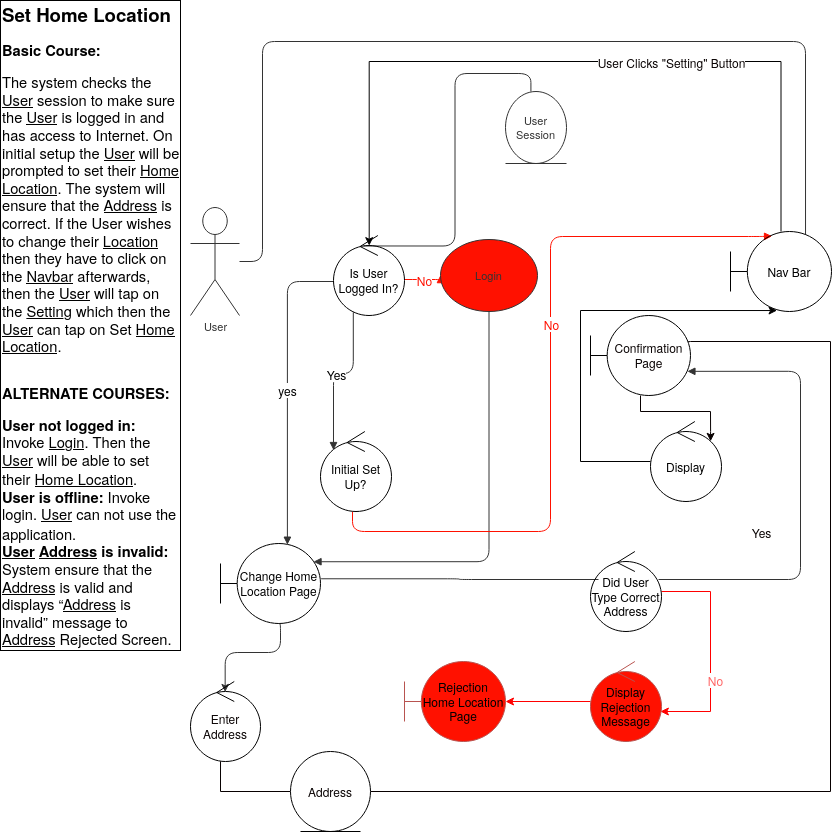

The diagram above was exported from draw.io. Its source (the exported page's mxGraphModel, read from the mxfile embedded in the PNG):
<mxGraphModel dx="1355" dy="841" grid="1" gridSize="10" guides="1" tooltips="1" connect="1" arrows="1" fold="1" page="1" pageScale="1" pageWidth="850" pageHeight="1100" math="0" shadow="0">
  <root>
    <mxCell id="0" />
    <mxCell id="1" parent="0" />
    <mxCell id="D6Tx1rtrPNhchUgOzuPy-34" value="User" style="html=1;whiteSpace=wrap;shape=umlActor;labelPosition=center;verticalLabelPosition=bottom;verticalAlign=top;whiteSpace=nowrap;fontSize=11;fontColor=#333333;align=center;spacing=0;strokeColor=#333333;strokeOpacity=100;fillOpacity=100;rounded=1;absoluteArcSize=1;arcSize=9.6;fillColor=#ffffff;strokeWidth=0.6;" parent="1" vertex="1">
      <mxGeometry x="190" y="226" width="49" height="108" as="geometry" />
    </mxCell>
    <mxCell id="D6Tx1rtrPNhchUgOzuPy-36" value="" style="html=1;jettySize=18;fontSize=11;strokeColor=#333333;strokeOpacity=100;strokeWidth=0.6;rounded=1;arcSize=24;edgeStyle=orthogonalEdgeStyle;startArrow=none;endArrow=none;exitX=0.743;exitY=0.038;exitDx=0;exitDy=0;exitPerimeter=0;" parent="1" source="D6Tx1rtrPNhchUgOzuPy-71" target="D6Tx1rtrPNhchUgOzuPy-34" edge="1">
      <mxGeometry width="100" height="100" relative="1" as="geometry">
        <mxPoint x="262" y="298" as="targetPoint" />
        <mxPoint x="820" y="30" as="sourcePoint" />
        <Array as="points">
          <mxPoint x="805" y="60" />
          <mxPoint x="262" y="60" />
          <mxPoint x="262" y="280" />
        </Array>
      </mxGeometry>
    </mxCell>
    <mxCell id="D6Tx1rtrPNhchUgOzuPy-37" value="" style="html=1;jettySize=18;fontSize=11;strokeColor=#333333;strokeOpacity=100;strokeWidth=0.6;rounded=1;arcSize=24;edgeStyle=orthogonalEdgeStyle;startArrow=none;endArrow=none;exitX=0.423;exitY=0.131;exitPerimeter=0;entryX=1.0049680199710955;entryY=0.4158386633381507;entryPerimeter=1;exitDx=0;exitDy=0;" parent="1" source="D6Tx1rtrPNhchUgOzuPy-74" target="D6Tx1rtrPNhchUgOzuPy-38" edge="1">
      <mxGeometry width="100" height="100" relative="1" as="geometry">
        <mxPoint x="364" y="262" as="sourcePoint" />
      </mxGeometry>
    </mxCell>
    <mxCell id="D6Tx1rtrPNhchUgOzuPy-38" value="User Session" style="html=1;whiteSpace=wrap;shape=mxgraph.electrical.radio.microphone_1;direction=north;fontSize=11;fontColor=#333333;align=center;spacing=0;strokeColor=#333333;strokeOpacity=100;fillOpacity=100;rounded=1;absoluteArcSize=1;arcSize=9.6;fillColor=#ffffff;strokeWidth=0.6;" parent="1" vertex="1">
      <mxGeometry x="505" y="110" width="61" height="72" as="geometry" />
    </mxCell>
    <mxCell id="D6Tx1rtrPNhchUgOzuPy-39" value="" style="html=1;jettySize=18;fontSize=11;strokeColor=#FF1100;strokeOpacity=100;strokeWidth=0.6;rounded=1;arcSize=24;edgeStyle=orthogonalEdgeStyle;startArrow=none;endArrow=block;endFill=1;entryX=-0.0031250268122986922;entryY=0.5;entryPerimeter=1;" parent="1" source="D6Tx1rtrPNhchUgOzuPy-74" target="D6Tx1rtrPNhchUgOzuPy-41" edge="1">
      <mxGeometry width="100" height="100" relative="1" as="geometry">
        <mxPoint x="394" y="298" as="sourcePoint" />
        <Array as="points">
          <mxPoint x="420" y="298" />
          <mxPoint x="420" y="298" />
        </Array>
      </mxGeometry>
    </mxCell>
    <mxCell id="D6Tx1rtrPNhchUgOzuPy-40" value="No" style="text;html=1;resizable=0;labelBackgroundColor=#ffffff;align=center;verticalAlign=middle;fontColor=#FF1100;" parent="D6Tx1rtrPNhchUgOzuPy-39" vertex="1">
      <mxGeometry relative="1" as="geometry" />
    </mxCell>
    <mxCell id="D6Tx1rtrPNhchUgOzuPy-41" value="Login" style="html=1;whiteSpace=wrap;shape=ellipse;fontSize=11;fontColor=#333333;align=center;spacing=5;strokeColor=#333333;strokeOpacity=100;fillOpacity=100;rounded=1;absoluteArcSize=1;arcSize=9.6;fillColor=#FF1100;strokeWidth=0.6;" parent="1" vertex="1">
      <mxGeometry x="440" y="258" width="97" height="72" as="geometry" />
    </mxCell>
    <mxCell id="D6Tx1rtrPNhchUgOzuPy-42" value="" style="html=1;jettySize=18;fontSize=11;strokeColor=#333333;strokeOpacity=100;strokeWidth=0.6;rounded=1;arcSize=24;edgeStyle=orthogonalEdgeStyle;startArrow=none;endArrow=block;endFill=1;exitX=0.279;exitY=0.96;exitPerimeter=0;entryX=0.183;entryY=0.227;entryDx=0;entryDy=0;entryPerimeter=0;exitDx=0;exitDy=0;" parent="1" source="D6Tx1rtrPNhchUgOzuPy-74" target="D6Tx1rtrPNhchUgOzuPy-75" edge="1">
      <mxGeometry width="100" height="100" relative="1" as="geometry">
        <mxPoint x="352" y="334" as="sourcePoint" />
        <mxPoint x="333" y="463" as="targetPoint" />
      </mxGeometry>
    </mxCell>
    <mxCell id="D6Tx1rtrPNhchUgOzuPy-43" value="Yes" style="text;html=1;resizable=0;labelBackgroundColor=#ffffff;align=center;verticalAlign=middle;" parent="D6Tx1rtrPNhchUgOzuPy-42" vertex="1">
      <mxGeometry relative="1" as="geometry" />
    </mxCell>
    <mxCell id="D6Tx1rtrPNhchUgOzuPy-45" value="" style="html=1;jettySize=18;fontSize=11;strokeColor=#333333;strokeOpacity=100;strokeWidth=0.6;rounded=1;arcSize=24;edgeStyle=orthogonalEdgeStyle;startArrow=none;endArrow=block;endFill=1;exitX=0.5;exitY=1.0041667023080865;exitPerimeter=1;entryX=0.934;entryY=0.228;entryDx=0;entryDy=0;entryPerimeter=0;" parent="1" source="D6Tx1rtrPNhchUgOzuPy-41" target="reVzcW8RV8A-neQjGVDc-1" edge="1">
      <mxGeometry width="100" height="100" relative="1" as="geometry">
        <mxPoint x="400" y="430" as="targetPoint" />
        <Array as="points">
          <mxPoint x="489" y="580" />
        </Array>
      </mxGeometry>
    </mxCell>
    <mxCell id="D6Tx1rtrPNhchUgOzuPy-46" value="" style="html=1;jettySize=18;fontSize=11;strokeColor=#333333;strokeOpacity=100;strokeWidth=0.6;rounded=1;arcSize=24;edgeStyle=orthogonalEdgeStyle;startArrow=none;endArrow=block;endFill=1;entryX=0.669;entryY=0.01;entryPerimeter=0;entryDx=0;entryDy=0;" parent="1" source="D6Tx1rtrPNhchUgOzuPy-74" target="reVzcW8RV8A-neQjGVDc-1" edge="1">
      <mxGeometry width="100" height="100" relative="1" as="geometry">
        <mxPoint x="334" y="430" as="sourcePoint" />
        <mxPoint x="286.5" y="562" as="targetPoint" />
        <Array as="points">
          <mxPoint x="287" y="300" />
        </Array>
      </mxGeometry>
    </mxCell>
    <mxCell id="D6Tx1rtrPNhchUgOzuPy-47" value="yes" style="text;html=1;resizable=0;labelBackgroundColor=#ffffff;align=center;verticalAlign=middle;" parent="D6Tx1rtrPNhchUgOzuPy-46" vertex="1">
      <mxGeometry relative="1" as="geometry" />
    </mxCell>
    <mxCell id="D6Tx1rtrPNhchUgOzuPy-50" value="" style="html=1;jettySize=18;fontSize=11;strokeColor=#333333;strokeOpacity=100;strokeWidth=0.6;rounded=1;arcSize=24;edgeStyle=orthogonalEdgeStyle;startArrow=none;endArrow=none;endFill=0;exitX=1.006;exitY=0.441;exitPerimeter=0;entryX=0.005407250563081263;entryY=0.5;entryPerimeter=1;exitDx=0;exitDy=0;" parent="1" source="reVzcW8RV8A-neQjGVDc-1" edge="1">
      <mxGeometry width="100" height="100" relative="1" as="geometry">
        <mxPoint x="598" y="598" as="targetPoint" />
        <mxPoint x="323" y="598" as="sourcePoint" />
      </mxGeometry>
    </mxCell>
    <mxCell id="D6Tx1rtrPNhchUgOzuPy-51" value="" style="html=1;jettySize=18;fontSize=11;strokeColor=#333333;strokeOpacity=100;strokeWidth=0.6;rounded=1;arcSize=24;edgeStyle=orthogonalEdgeStyle;startArrow=none;endArrow=block;endFill=1;exitX=0.9950612798982559;exitY=0.5;exitPerimeter=1;entryX=0.973;entryY=0.698;entryDx=0;entryDy=0;entryPerimeter=0;" parent="1" target="bsP1603mL0d0hcflssMU-27" edge="1">
      <mxGeometry width="100" height="100" relative="1" as="geometry">
        <mxPoint x="658" y="598" as="sourcePoint" />
        <mxPoint x="760" y="390" as="targetPoint" />
        <Array as="points">
          <mxPoint x="800" y="598" />
          <mxPoint x="800" y="390" />
        </Array>
      </mxGeometry>
    </mxCell>
    <mxCell id="bsP1603mL0d0hcflssMU-10" value="Yes" style="text;html=1;align=center;verticalAlign=middle;resizable=0;points=[];labelBackgroundColor=#ffffff;fontColor=#0A0404;" parent="D6Tx1rtrPNhchUgOzuPy-51" vertex="1" connectable="0">
      <mxGeometry x="-0.1802" y="40" relative="1" as="geometry">
        <mxPoint as="offset" />
      </mxGeometry>
    </mxCell>
    <mxCell id="D6Tx1rtrPNhchUgOzuPy-55" value="" style="html=1;jettySize=18;fontSize=11;strokeColor=#FF1100;strokeOpacity=100;strokeWidth=0.6;rounded=1;arcSize=24;edgeStyle=orthogonalEdgeStyle;startArrow=none;endArrow=block;endFill=1;exitX=0.451;exitY=1;exitDx=0;exitDy=0;exitPerimeter=0;entryX=0.408;entryY=0.058;entryDx=0;entryDy=0;entryPerimeter=0;" parent="1" source="D6Tx1rtrPNhchUgOzuPy-75" target="D6Tx1rtrPNhchUgOzuPy-71" edge="1">
      <mxGeometry width="100" height="100" relative="1" as="geometry">
        <mxPoint x="390" y="466" as="sourcePoint" />
        <mxPoint x="649" y="460" as="targetPoint" />
        <Array as="points">
          <mxPoint x="352" y="550" />
          <mxPoint x="550" y="550" />
          <mxPoint x="550" y="255" />
          <mxPoint x="760" y="255" />
        </Array>
      </mxGeometry>
    </mxCell>
    <mxCell id="D6Tx1rtrPNhchUgOzuPy-56" value="No" style="text;html=1;resizable=0;labelBackgroundColor=#ffffff;align=center;verticalAlign=middle;fontColor=#FF1100;" parent="D6Tx1rtrPNhchUgOzuPy-55" vertex="1">
      <mxGeometry x="0.1617316854370756" relative="1" as="geometry" />
    </mxCell>
    <mxCell id="D6Tx1rtrPNhchUgOzuPy-66" value="&lt;div&gt;&lt;span&gt;&lt;span style=&quot;font-size: 18.6667px ; font-weight: bold&quot;&gt;Set Home Location&lt;/span&gt;&lt;span style=&quot;font-size: 16px&quot;&gt;&lt;br&gt;&lt;/span&gt;&lt;/span&gt;&lt;/div&gt;&lt;div&gt;&lt;br&gt;&lt;span&gt;&lt;span style=&quot;font-size: 16px&quot;&gt;&lt;/span&gt;&lt;/span&gt;&lt;/div&gt;&lt;div&gt;&lt;span&gt;&lt;span style=&quot;font-size: 16px&quot;&gt;&lt;/span&gt;&lt;/span&gt;&lt;/div&gt;&lt;div&gt;&lt;span&gt;&lt;span style=&quot;font-size: 14.6667px ; font-weight: bold&quot;&gt;Basic Course:&lt;/span&gt;&lt;span style=&quot;font-size: 16px&quot;&gt;&lt;br&gt;&lt;/span&gt;&lt;/span&gt;&lt;/div&gt;&lt;div&gt;&lt;br&gt;&lt;span&gt;&lt;span style=&quot;font-size: 16px&quot;&gt;&lt;/span&gt;&lt;/span&gt;&lt;/div&gt;&lt;div&gt;&lt;span&gt;&lt;span style=&quot;font-size: 16px&quot;&gt;&lt;/span&gt;&lt;/span&gt;&lt;/div&gt;&lt;div&gt;&lt;span&gt;&lt;span style=&quot;font-size: 14.6667px&quot;&gt;The system checks the &lt;u&gt;User&lt;/u&gt; session to make sure the &lt;u&gt;User&lt;/u&gt; is logged in and has access to Internet. On initial setup the &lt;/span&gt;&lt;u&gt;&lt;span style=&quot;font-size: 14.6667px&quot;&gt;User&lt;/span&gt;&lt;/u&gt;&lt;span style=&quot;font-size: 14.6667px&quot;&gt; will be prompted to set their &lt;u&gt;Home Location&lt;/u&gt;. The system will ensure that the &lt;u&gt;Address&lt;/u&gt; is correct. If the &lt;/span&gt;&lt;span style=&quot;font-size: 14.6667px&quot;&gt;User&lt;/span&gt;&lt;span style=&quot;font-size: 14.6667px&quot;&gt; wishes to change their &lt;u&gt;Location&lt;/u&gt; then they have to click on the &lt;/span&gt;&lt;u&gt;&lt;span style=&quot;font-size: 14.6667px&quot;&gt;Navbar&lt;/span&gt;&lt;/u&gt;&lt;span style=&quot;font-size: 14.6667px&quot;&gt; afterwards, then the &lt;/span&gt;&lt;u&gt;&lt;span style=&quot;font-size: 14.6667px&quot;&gt;User&lt;/span&gt;&lt;/u&gt;&lt;span style=&quot;font-size: 14.6667px&quot;&gt; will tap on the &lt;/span&gt;&lt;u&gt;&lt;span style=&quot;font-size: 14.6667px&quot;&gt;Setting&lt;/span&gt;&lt;/u&gt;&lt;span style=&quot;font-size: 14.6667px&quot;&gt; which then the &lt;/span&gt;&lt;u&gt;&lt;span style=&quot;font-size: 14.6667px&quot;&gt;User&lt;/span&gt;&lt;/u&gt;&lt;span style=&quot;font-size: 14.6667px&quot;&gt; can tap on Set &lt;/span&gt;&lt;u&gt;&lt;span style=&quot;font-size: 14.6667px&quot;&gt;Home Location&lt;/span&gt;&lt;/u&gt;&lt;span style=&quot;font-size: 14.6667px&quot;&gt;.&lt;/span&gt;&lt;/span&gt;&lt;/div&gt;&lt;div&gt;&lt;br&gt;&lt;/div&gt;&lt;div&gt;&lt;br&gt;&lt;span&gt;&lt;span style=&quot;font-size: 14.6667px&quot;&gt; &lt;/span&gt;&lt;span style=&quot;font-size: 16px&quot;&gt;&lt;/span&gt;&lt;/span&gt;&lt;/div&gt;&lt;div&gt;&lt;span&gt;&lt;span style=&quot;font-size: 16px&quot;&gt;&lt;/span&gt;&lt;/span&gt;&lt;/div&gt;&lt;div&gt;&lt;span&gt;&lt;span style=&quot;font-size: 14.6667px ; font-weight: bold&quot;&gt;ALTERNATE COURSES:&lt;/span&gt;&lt;/span&gt;&lt;/div&gt;&lt;div&gt;&lt;br&gt;&lt;span&gt;&lt;span style=&quot;font-size: 14.6667px ; font-weight: bold&quot;&gt;&lt;/span&gt;&lt;span style=&quot;font-size: 16px&quot;&gt;&lt;/span&gt;&lt;/span&gt;&lt;/div&gt;&lt;div&gt;&lt;span&gt;&lt;span style=&quot;font-size: 16px&quot;&gt;&lt;/span&gt;&lt;/span&gt;&lt;/div&gt;&lt;span&gt;&lt;span style=&quot;font-weight: bold ; font-size: 14.6667px&quot;&gt;User not logged in:&lt;/span&gt;&lt;span style=&quot;font-size: 14.6667px&quot;&gt; Invoke &lt;u&gt;Login&lt;/u&gt;. Then the &lt;/span&gt;&lt;u&gt;&lt;span style=&quot;font-size: 14.6667px&quot;&gt;User&lt;/span&gt;&lt;/u&gt;&lt;span style=&quot;font-size: 14.6667px&quot;&gt; will be able to set their &lt;u&gt;Home Location&lt;/u&gt;.&lt;/span&gt;&lt;span style=&quot;font-size: 16px&quot;&gt;&lt;br&gt;&lt;/span&gt;&lt;span style=&quot;font-weight: bold ; font-size: 14.6667px&quot;&gt;User is offline: &lt;/span&gt;&lt;span style=&quot;font-size: 14.6667px&quot;&gt;Invoke login. &lt;/span&gt;&lt;u&gt;&lt;span style=&quot;font-size: 14.6667px&quot;&gt;User&lt;/span&gt;&lt;/u&gt;&lt;span style=&quot;font-size: 14.6667px&quot;&gt; can not use the application.&lt;/span&gt;&lt;span style=&quot;font-size: 16px&quot;&gt;&lt;br&gt;&lt;/span&gt;&lt;span style=&quot;font-weight: bold ; font-size: 14.6667px&quot;&gt;&lt;u&gt;User&lt;/u&gt; &lt;u&gt;Address&lt;/u&gt; is invalid: &lt;/span&gt;&lt;span style=&quot;font-size: 14.6667px&quot;&gt;System ensure that the &lt;u&gt;Address&lt;/u&gt; is valid and &lt;/span&gt;&lt;/span&gt;&lt;br&gt;&lt;span&gt;&lt;span style=&quot;font-size: 14.6667px&quot;&gt;&lt;span&gt;&lt;span style=&quot;font-size: 14.6667px&quot;&gt;displays “&lt;u&gt;Address&lt;/u&gt; is invalid” message to &lt;/span&gt;&lt;u&gt;&lt;span style=&quot;font-size: 14.6667px&quot;&gt;Address&lt;/span&gt;&lt;/u&gt;&lt;span style=&quot;font-size: 14.6667px&quot;&gt; Rejected Screen.&lt;/span&gt;&lt;/span&gt;&lt;/span&gt;&lt;/span&gt;" style="text;html=1;strokeColor=#000000;fillColor=none;align=left;verticalAlign=middle;whiteSpace=wrap;rounded=0;" parent="1" vertex="1">
      <mxGeometry y="19" width="180" height="650" as="geometry" />
    </mxCell>
    <mxCell id="bsP1603mL0d0hcflssMU-3" style="edgeStyle=orthogonalEdgeStyle;rounded=0;orthogonalLoop=1;jettySize=auto;html=1;fontColor=#FF6666;entryX=0.503;entryY=0.127;entryDx=0;entryDy=0;entryPerimeter=0;" parent="1" source="D6Tx1rtrPNhchUgOzuPy-71" target="D6Tx1rtrPNhchUgOzuPy-74" edge="1">
      <mxGeometry relative="1" as="geometry">
        <mxPoint x="570" y="150" as="targetPoint" />
        <Array as="points">
          <mxPoint x="781" y="80" />
          <mxPoint x="369" y="80" />
        </Array>
      </mxGeometry>
    </mxCell>
    <mxCell id="bsP1603mL0d0hcflssMU-13" value="User Clicks &quot;Setting&quot; Button" style="text;html=1;align=center;verticalAlign=middle;resizable=0;points=[];labelBackgroundColor=#ffffff;fontColor=#0A0404;" parent="bsP1603mL0d0hcflssMU-3" vertex="1" connectable="0">
      <mxGeometry x="-0.5523" y="104" relative="1" as="geometry">
        <mxPoint x="-109.5" y="-104" as="offset" />
      </mxGeometry>
    </mxCell>
    <mxCell id="D6Tx1rtrPNhchUgOzuPy-71" value="Nav Bar" style="shape=umlBoundary;whiteSpace=wrap;html=1;strokeColor=#000000;fillColor=none;" parent="1" vertex="1">
      <mxGeometry x="730" y="250" width="101" height="80" as="geometry" />
    </mxCell>
    <mxCell id="bsP1603mL0d0hcflssMU-29" style="edgeStyle=orthogonalEdgeStyle;rounded=0;orthogonalLoop=1;jettySize=auto;html=1;startArrow=classic;startFill=1;endArrow=none;endFill=0;strokeColor=#080000;fontColor=#0A0404;exitX=0.846;exitY=0.248;exitDx=0;exitDy=0;exitPerimeter=0;" parent="1" source="D6Tx1rtrPNhchUgOzuPy-72" target="bsP1603mL0d0hcflssMU-27" edge="1">
      <mxGeometry relative="1" as="geometry">
        <mxPoint x="650" y="420" as="targetPoint" />
        <Array as="points">
          <mxPoint x="710" y="450" />
          <mxPoint x="710" y="430" />
          <mxPoint x="640" y="430" />
        </Array>
      </mxGeometry>
    </mxCell>
    <mxCell id="0o_Xi8lKx0oystM9Yr6C-3" style="edgeStyle=orthogonalEdgeStyle;rounded=0;orthogonalLoop=1;jettySize=auto;html=1;startArrow=none;startFill=0;endArrow=classic;endFill=1;entryX=0.461;entryY=0.988;entryDx=0;entryDy=0;entryPerimeter=0;" parent="1" source="D6Tx1rtrPNhchUgOzuPy-72" target="D6Tx1rtrPNhchUgOzuPy-71" edge="1">
      <mxGeometry relative="1" as="geometry">
        <mxPoint x="560" y="320" as="targetPoint" />
        <Array as="points">
          <mxPoint x="580" y="480" />
          <mxPoint x="580" y="329" />
        </Array>
      </mxGeometry>
    </mxCell>
    <mxCell id="D6Tx1rtrPNhchUgOzuPy-72" value="Display" style="ellipse;shape=umlControl;whiteSpace=wrap;html=1;strokeColor=#000000;fillColor=none;" parent="1" vertex="1">
      <mxGeometry x="650" y="440" width="71" height="80" as="geometry" />
    </mxCell>
    <mxCell id="D6Tx1rtrPNhchUgOzuPy-77" style="edgeStyle=orthogonalEdgeStyle;rounded=0;orthogonalLoop=1;jettySize=auto;html=1;strokeColor=#FF0000;" parent="1" source="D6Tx1rtrPNhchUgOzuPy-73" target="D6Tx1rtrPNhchUgOzuPy-76" edge="1">
      <mxGeometry relative="1" as="geometry">
        <mxPoint x="690" y="730" as="targetPoint" />
        <Array as="points">
          <mxPoint x="710" y="610" />
          <mxPoint x="710" y="730" />
        </Array>
      </mxGeometry>
    </mxCell>
    <mxCell id="D6Tx1rtrPNhchUgOzuPy-78" value="No" style="text;html=1;align=center;verticalAlign=middle;resizable=0;points=[];labelBackgroundColor=#ffffff;fontColor=#FF6666;" parent="D6Tx1rtrPNhchUgOzuPy-77" vertex="1" connectable="0">
      <mxGeometry x="0.2482" y="4" relative="1" as="geometry">
        <mxPoint as="offset" />
      </mxGeometry>
    </mxCell>
    <mxCell id="D6Tx1rtrPNhchUgOzuPy-73" value="Did User Type Correct Address" style="ellipse;shape=umlControl;whiteSpace=wrap;html=1;strokeColor=#000000;fillColor=none;" parent="1" vertex="1">
      <mxGeometry x="590" y="570" width="71" height="80" as="geometry" />
    </mxCell>
    <mxCell id="D6Tx1rtrPNhchUgOzuPy-74" value="Is User Logged In?" style="ellipse;shape=umlControl;whiteSpace=wrap;html=1;strokeColor=#000000;fillColor=none;" parent="1" vertex="1">
      <mxGeometry x="333" y="254" width="71" height="80" as="geometry" />
    </mxCell>
    <mxCell id="D6Tx1rtrPNhchUgOzuPy-75" value="Initial Set Up?" style="ellipse;shape=umlControl;whiteSpace=wrap;html=1;strokeColor=#000000;fillColor=none;" parent="1" vertex="1">
      <mxGeometry x="320" y="450" width="71" height="80" as="geometry" />
    </mxCell>
    <mxCell id="D6Tx1rtrPNhchUgOzuPy-81" style="edgeStyle=orthogonalEdgeStyle;rounded=0;orthogonalLoop=1;jettySize=auto;html=1;strokeColor=#FF0000;" parent="1" source="D6Tx1rtrPNhchUgOzuPy-76" target="D6Tx1rtrPNhchUgOzuPy-79" edge="1">
      <mxGeometry relative="1" as="geometry" />
    </mxCell>
    <mxCell id="D6Tx1rtrPNhchUgOzuPy-76" value="Display Rejection Message" style="ellipse;shape=umlControl;whiteSpace=wrap;html=1;strokeColor=#b85450;fillColor=#FF1100;" parent="1" vertex="1">
      <mxGeometry x="590" y="680" width="71" height="80" as="geometry" />
    </mxCell>
    <mxCell id="D6Tx1rtrPNhchUgOzuPy-79" value="Rejection Home Location Page" style="shape=umlBoundary;whiteSpace=wrap;html=1;strokeColor=#b85450;fillColor=#FF1100;" parent="1" vertex="1">
      <mxGeometry x="404" y="680" width="101" height="80" as="geometry" />
    </mxCell>
    <mxCell id="reVzcW8RV8A-neQjGVDc-1" value="&lt;div&gt;Change Home Location Page&lt;br&gt;&lt;/div&gt;" style="shape=umlBoundary;whiteSpace=wrap;html=1;" parent="1" vertex="1">
      <mxGeometry x="220" y="562" width="100" height="80" as="geometry" />
    </mxCell>
    <mxCell id="bsP1603mL0d0hcflssMU-20" style="edgeStyle=orthogonalEdgeStyle;rounded=1;orthogonalLoop=1;jettySize=auto;html=1;startArrow=classic;endArrow=none;endFill=0;strokeColor=#333333;fontColor=#000000;strokeWidth=0.6;arcSize=24;startFill=1;exitX=0.495;exitY=0.126;exitDx=0;exitDy=0;exitPerimeter=0;entryX=0.588;entryY=1.004;entryDx=0;entryDy=0;entryPerimeter=0;" parent="1" source="bsP1603mL0d0hcflssMU-15" target="reVzcW8RV8A-neQjGVDc-1" edge="1">
      <mxGeometry relative="1" as="geometry">
        <mxPoint x="280" y="650" as="targetPoint" />
        <Array as="points">
          <mxPoint x="225" y="671" />
          <mxPoint x="280" y="671" />
          <mxPoint x="280" y="642" />
        </Array>
      </mxGeometry>
    </mxCell>
    <mxCell id="bsP1603mL0d0hcflssMU-15" value="Enter Address" style="ellipse;shape=umlControl;whiteSpace=wrap;html=1;fontColor=#0A0404;" parent="1" vertex="1">
      <mxGeometry x="190" y="700" width="70" height="80" as="geometry" />
    </mxCell>
    <mxCell id="bsP1603mL0d0hcflssMU-24" style="edgeStyle=orthogonalEdgeStyle;rounded=0;orthogonalLoop=1;jettySize=auto;html=1;entryX=0.429;entryY=0.998;entryDx=0;entryDy=0;entryPerimeter=0;startArrow=none;startFill=0;endArrow=none;endFill=0;strokeColor=#080000;fontColor=#0A0404;" parent="1" source="bsP1603mL0d0hcflssMU-21" target="bsP1603mL0d0hcflssMU-15" edge="1">
      <mxGeometry relative="1" as="geometry">
        <Array as="points">
          <mxPoint x="220" y="810" />
        </Array>
      </mxGeometry>
    </mxCell>
    <mxCell id="bsP1603mL0d0hcflssMU-25" style="edgeStyle=orthogonalEdgeStyle;rounded=0;orthogonalLoop=1;jettySize=auto;html=1;startArrow=none;startFill=0;endArrow=none;endFill=0;strokeColor=#080000;fontColor=#0A0404;entryX=0.975;entryY=0.329;entryDx=0;entryDy=0;entryPerimeter=0;" parent="1" source="bsP1603mL0d0hcflssMU-21" target="bsP1603mL0d0hcflssMU-27" edge="1">
      <mxGeometry relative="1" as="geometry">
        <mxPoint x="720" y="430" as="targetPoint" />
        <Array as="points">
          <mxPoint x="830" y="810" />
          <mxPoint x="830" y="360" />
          <mxPoint x="690" y="360" />
        </Array>
      </mxGeometry>
    </mxCell>
    <mxCell id="bsP1603mL0d0hcflssMU-21" value="Address" style="ellipse;shape=umlEntity;whiteSpace=wrap;html=1;fontColor=#0A0404;" parent="1" vertex="1">
      <mxGeometry x="290" y="770" width="80" height="80" as="geometry" />
    </mxCell>
    <mxCell id="bsP1603mL0d0hcflssMU-27" value="Confirmation Page" style="shape=umlBoundary;whiteSpace=wrap;html=1;fontColor=#0A0404;" parent="1" vertex="1">
      <mxGeometry x="590" y="334" width="100" height="80" as="geometry" />
    </mxCell>
  </root>
</mxGraphModel>